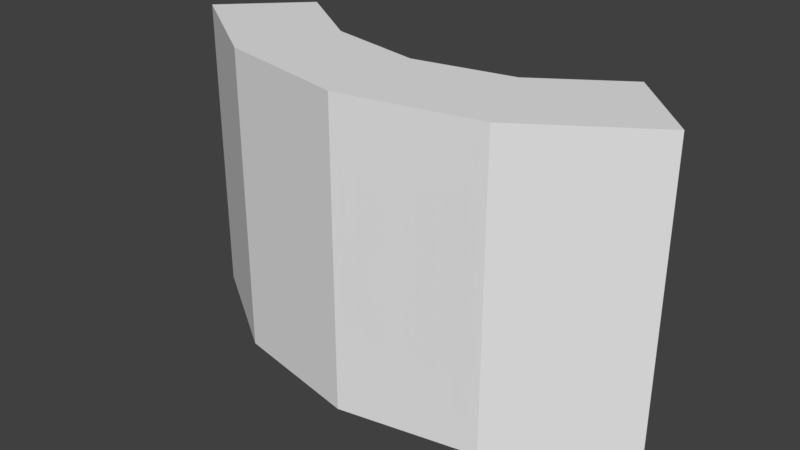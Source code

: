 # Source: RoadCornerInner.blend  (saved by Blender 2.78.0; exported with 4.5.12 LTS)
import bpy
from mathutils import Matrix  # noqa: F401  (used for matrix-valued properties, if any)

bpy.ops.wm.read_factory_settings(use_empty=True)
scene = bpy.context.scene
scene.name = 'Scene'

# ---- collections
col_collection_1 = bpy.data.collections.new('Collection 1'); scene.collection.children.link(col_collection_1)

# ---- world
world_world = bpy.data.worlds.new('World'); scene.world = world_world
world_world.color = (0.05088, 0.05088, 0.05088)
world_world.use_sun_shadow = False
world_world.sun_shadow_jitter_overblur = 0.0
world_world.cycles.sampling_method = 'MANUAL'

# ---- meshes
me_cube_006 = bpy.data.meshes.new('Cube.006')
me_cube_006.from_pydata([(-2.356, -0.5, -1.5), (-2.356, -0.5, 1.5), (-2.356, 0.5, -1.5), (-2.356, 0.5, 1.5), (2.356, -0.5, -1.5), (2.356, -0.5, 1.5), (2.356, 0.5, -1.5), (2.356, 0.5, 1.5), (1.178, 0.5, -1.5), (0.0, 0.5, -1.5), (-1.178, 0.5, -1.5), (-1.178, 0.5, 1.5), (0.0, 0.5, 1.5), (1.178, 0.5, 1.5), (-1.178, -0.5, -1.5), (0.0, -0.5, -1.5), (1.178, -0.5, -1.5), (1.178, -0.5, 1.5), (0.0, -0.5, 1.5), (-1.178, -0.5, 1.5)], [], [(0, 1, 3, 2), (8, 13, 7, 6), (6, 7, 5, 4), (14, 19, 1, 0), (8, 6, 4, 16), (11, 3, 1, 19), (7, 13, 17, 5), (13, 12, 18, 17), (12, 11, 19, 18), (2, 10, 14, 0), (10, 9, 15, 14), (9, 8, 16, 15), (4, 5, 17, 16), (16, 17, 18, 15), (15, 18, 19, 14), (2, 3, 11, 10), (10, 11, 12, 9), (9, 12, 13, 8)])
me_cube_006.use_remesh_preserve_volume = False
me_cube_006.use_remesh_preserve_attributes = False
me_cube_006.use_mirror_vertex_groups = False
me_cube_006.update()

# ---- objects
ob_cube = bpy.data.objects.new('Cube', me_cube_006)

# ---- transforms, parenting, visibility, modifiers, constraints
ob_cube.location = (0.0, 0.0, 0.0)
ob_cube.lineart.crease_threshold = 0.0
_m = ob_cube.modifiers.new('SimpleDeform', 'SIMPLE_DEFORM')
_m.deform_method = 'BEND'
_m.deform_axis = 'Z'
_m.factor = 1.571
_m.angle = 1.571

# ---- collection membership
col_collection_1.objects.link(ob_cube)

# ---- scene / render settings (as saved in the file)
scene.frame_start = 1; scene.frame_end = 250; scene.frame_set(1)
scene.render.engine = 'BLENDER_EEVEE_NEXT'
scene.render.resolution_percentage = 50
scene.render.dither_intensity = 0.0
scene.cycles.use_denoising = False
scene.cycles.samples = 128
scene.cycles.sampling_pattern = 'TABULATED_SOBOL'
scene.cycles.light_sampling_threshold = 0.0
scene.cycles.use_adaptive_sampling = False
scene.cycles.use_light_tree = False
scene.cycles.blur_glossy = 0.0
scene.cycles.sample_clamp_indirect = 0.0
scene.view_settings.view_transform = 'Standard'
bpy.context.view_layer.update()

# ---- added for rendering (the .blend has no active camera and no usable light): camera, sun
cam_auto = bpy.data.cameras.new('AutoCamera')
cam_auto.lens = 50.0
cam_auto.sensor_width = 36.0
cam_auto.clip_end = 1000.0
ob_auto_camera = bpy.data.objects.new('AutoCamera', cam_auto)
scene.collection.objects.link(ob_auto_camera)
ob_auto_camera.location = (5.58981, -6.34166, 4.47185)
ob_auto_camera.rotation_euler = (1.09748, -7.21219e-08, 0.694738)
scene.camera = ob_auto_camera
light_auto_sun = bpy.data.lights.new('AutoSun', 'SUN')
light_auto_sun.energy = 3.0
light_auto_sun.angle = 0.0523599
ob_auto_sun = bpy.data.objects.new('AutoSun', light_auto_sun)
scene.collection.objects.link(ob_auto_sun)
ob_auto_sun.rotation_euler = (0.872665, 0.174533, 0.523599)
bpy.context.view_layer.update()
